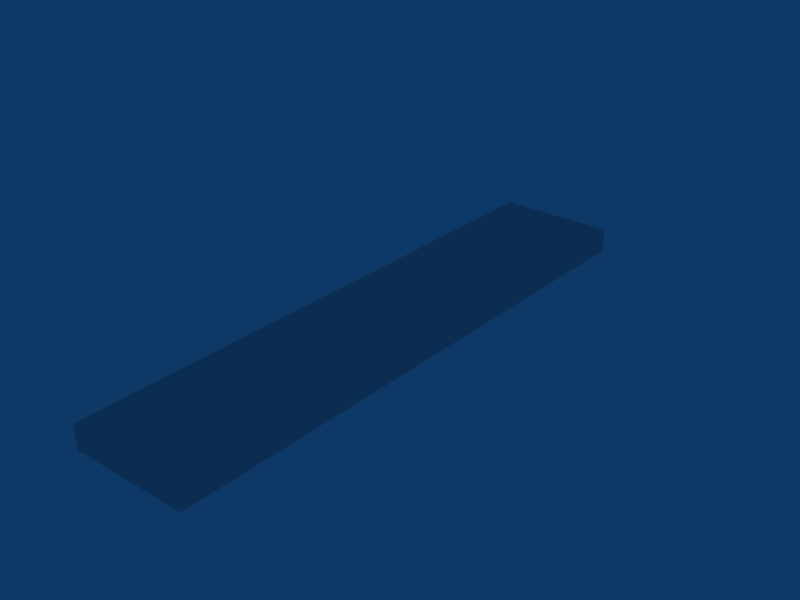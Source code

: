 # Source: morse_stereo_cameras.blend  (saved by Blender 2.58.1; exported with 4.5.12 LTS)
import bpy
from mathutils import Matrix  # noqa: F401  (used for matrix-valued properties, if any)

bpy.ops.wm.read_factory_settings(use_empty=True)
scene = bpy.context.scene
scene.name = 'Scene'

# ---- collections
col_collection_1 = bpy.data.collections.new('Collection 1'); scene.collection.children.link(col_collection_1)

# ---- materials (node trees are filled in below, after node groups)
mat_cambasemat = bpy.data.materials.new('CamBaseMat')
mat_cambasemat.alpha_threshold = 0.0
mat_cambasemat.use_transparent_shadow = False
mat_cambasemat.roughness = 0.5
mat_cambasemat.line_color = (0.0, 0.0, 0.0, 1.0)

# ---- material node trees

# ---- world
world_world = bpy.data.worlds.new('World'); scene.world = world_world
world_world.color = (0.05656, 0.2208, 0.4)
world_world.use_sun_shadow = False
world_world.sun_shadow_jitter_overblur = 0.0
world_world.cycles.sampling_method = 'MANUAL'
world_world.cycles.sample_map_resolution = 256

# ---- cameras
cam_camera_001 = bpy.data.cameras.new('Camera.001')
cam_camera_001.dof.focus_distance = 0.0

# ---- meshes
me_cube = bpy.data.meshes.new('Cube')
me_cube.from_pydata([(1.0, 1.0, -1.0), (1.0, -1.0, -1.0), (-1.0, -1.0, -1.0), (-1.0, 1.0, -1.0), (1.0, 1.0, 1.0), (1.0, -1.0, 1.0), (-1.0, -1.0, 1.0), (-1.0, 1.0, 1.0)], [], [(0, 1, 2, 3), (4, 7, 6, 5), (0, 4, 5, 1), (1, 5, 6, 2), (2, 6, 7, 3), (4, 0, 3, 7)])
me_cube.materials.append(mat_cambasemat)
me_cube.use_remesh_preserve_volume = False
me_cube.use_remesh_preserve_attributes = False
me_cube.use_mirror_vertex_groups = False
me_cube.update()
me_cube_020 = bpy.data.meshes.new('Cube.020')
me_cube_020.from_pydata([], [], [])
me_cube_020.materials.append(None)
me_cube_020.materials.append(None)
me_cube_020.update()
me_cylinder = bpy.data.meshes.new('Cylinder')
me_cylinder.from_pydata([], [], [])
me_cylinder.materials.append(None)
me_cylinder.update()

# ---- objects
ob_ptu = bpy.data.objects.new('PTU', None)
ob_camera_support = bpy.data.objects.new('Camera_Support', me_cube)
ob_cameramain = bpy.data.objects.new('CameraMain', None)
ob_cameracube = bpy.data.objects.new('CameraCube', me_cube_020)
ob_cameralens = bpy.data.objects.new('CameraLens', me_cylinder)
ob_camerarobot = bpy.data.objects.new('CameraRobot', cam_camera_001)
ob_cameramain_001 = bpy.data.objects.new('CameraMain.001', None)
ob_cameracube_001 = bpy.data.objects.new('CameraCube.001', me_cube_020)
ob_cameralens_001 = bpy.data.objects.new('CameraLens.001', me_cylinder)
ob_camerarobot_001 = bpy.data.objects.new('CameraRobot.001', cam_camera_001)

# ---- transforms, parenting, visibility, modifiers, constraints
ob_ptu.location = (0.0, 0.0, 0.0)
ob_ptu.lock_rotations_4d = False
ob_ptu.empty_display_type = 'ARROWS'
ob_ptu.empty_image_offset = (0.0, 0.0)
ob_ptu.lineart.crease_threshold = 0.0
ob_camera_support.parent = ob_ptu
ob_camera_support.location = (0.0, 0.0, 0.01)
ob_camera_support.scale = (0.05, 0.24, 0.01)
ob_camera_support.lock_rotation = (True, False, False)
ob_camera_support.lock_rotations_4d = False
ob_camera_support.empty_display_type = 'ARROWS'
ob_camera_support.color = (0.0, 0.0, 0.0, 1.0)
ob_camera_support.lineart.crease_threshold = 0.0
ob_cameramain.parent = ob_ptu
ob_cameramain.location = (0.1, 0.2, 0.07)
ob_cameramain.rotation_euler = (-1.571, 7.55e-08, -1.571)
ob_cameramain.lock_rotations_4d = False
ob_cameramain.empty_display_type = 'ARROWS'
ob_cameramain.empty_image_offset = (0.0, 0.0)
ob_cameramain.lineart.crease_threshold = 0.0
ob_cameracube.parent = ob_cameramain
ob_cameracube.matrix_parent_inverse = Matrix(((-4.371e-08, -1.0, -7.55e-08, 0.0), (7.55e-08, 7.55e-08, -1.0, 0.0), (1.0, -4.371e-08, 7.55e-08, 0.0), (0.0, 0.0, 0.0, 1.0)))
ob_cameracube.location = (-0.1, 0.0, 3.3e-16)
ob_cameracube.rotation_euler = (0.0, -0.0, -3.142)
ob_cameracube.scale = (0.5, 0.5, 0.5)
ob_cameracube.lock_rotations_4d = False
ob_cameracube.empty_display_type = 'ARROWS'
ob_cameracube.lineart.crease_threshold = 0.0
ob_cameralens.parent = ob_cameramain
ob_cameralens.matrix_parent_inverse = Matrix(((-4.371e-08, -1.0, -7.55e-08, 0.0), (7.55e-08, 7.55e-08, -1.0, 0.0), (1.0, -4.371e-08, 7.55e-08, 0.0), (0.0, 0.0, 0.0, 1.0)))
ob_cameralens.location = (-0.015, 1.656e-08, 3.3e-16)
ob_cameralens.rotation_euler = (0.0, -0.0, -3.142)
ob_cameralens.scale = (0.5, 0.5, 0.5)
ob_cameralens.lock_rotations_4d = False
ob_cameralens.empty_display_type = 'ARROWS'
ob_cameralens.lineart.crease_threshold = 0.0
ob_camerarobot.parent = ob_cameramain
ob_camerarobot.matrix_parent_inverse = Matrix(((-4.371e-08, -1.0, -7.55e-08, 0.0), (7.55e-08, 7.55e-08, -1.0, 0.0), (1.0, -4.371e-08, 7.55e-08, 0.0), (0.0, 0.0, 0.0, 1.0)))
ob_camerarobot.location = (0.0, 0.0, 5.275e-05)
ob_camerarobot.rotation_euler = (1.571, 1.097e-07, -1.571)
ob_camerarobot.scale = (0.5, 0.5, 0.5)
ob_camerarobot.lock_rotations_4d = False
ob_camerarobot.empty_display_type = 'ARROWS'
ob_camerarobot.lineart.crease_threshold = 0.0
ob_cameramain_001.parent = ob_ptu
ob_cameramain_001.location = (0.1, -0.2, 0.07)
ob_cameramain_001.rotation_euler = (-1.571, 7.55e-08, -1.571)
ob_cameramain_001.lock_rotations_4d = False
ob_cameramain_001.empty_display_type = 'ARROWS'
ob_cameramain_001.empty_image_offset = (0.0, 0.0)
ob_cameramain_001.lineart.crease_threshold = 0.0
ob_cameracube_001.parent = ob_cameramain_001
ob_cameracube_001.matrix_parent_inverse = Matrix(((-4.371e-08, -1.0, -7.55e-08, 0.0), (7.55e-08, 7.55e-08, -1.0, 0.0), (1.0, -4.371e-08, 7.55e-08, 0.0), (0.0, 0.0, 0.0, 1.0)))
ob_cameracube_001.location = (-0.1, 0.0, 3.3e-16)
ob_cameracube_001.rotation_euler = (0.0, -0.0, -3.142)
ob_cameracube_001.scale = (0.5, 0.5, 0.5)
ob_cameracube_001.lock_rotations_4d = False
ob_cameracube_001.empty_display_type = 'ARROWS'
ob_cameracube_001.lineart.crease_threshold = 0.0
ob_cameralens_001.parent = ob_cameramain_001
ob_cameralens_001.matrix_parent_inverse = Matrix(((-4.371e-08, -1.0, -7.55e-08, 0.0), (7.55e-08, 7.55e-08, -1.0, 0.0), (1.0, -4.371e-08, 7.55e-08, 0.0), (0.0, 0.0, 0.0, 1.0)))
ob_cameralens_001.location = (-0.015, 1.656e-08, 3.3e-16)
ob_cameralens_001.rotation_euler = (0.0, -0.0, -3.142)
ob_cameralens_001.scale = (0.5, 0.5, 0.5)
ob_cameralens_001.lock_rotations_4d = False
ob_cameralens_001.empty_display_type = 'ARROWS'
ob_cameralens_001.lineart.crease_threshold = 0.0
ob_camerarobot_001.parent = ob_cameramain_001
ob_camerarobot_001.matrix_parent_inverse = Matrix(((-4.371e-08, -1.0, -7.55e-08, 0.0), (7.55e-08, 7.55e-08, -1.0, 0.0), (1.0, -4.371e-08, 7.55e-08, 0.0), (0.0, 0.0, 0.0, 1.0)))
ob_camerarobot_001.location = (0.0, 0.0, 5.275e-05)
ob_camerarobot_001.rotation_euler = (1.571, 1.097e-07, -1.571)
ob_camerarobot_001.scale = (0.5, 0.5, 0.5)
ob_camerarobot_001.lock_rotations_4d = False
ob_camerarobot_001.empty_display_type = 'ARROWS'
ob_camerarobot_001.lineart.crease_threshold = 0.0

# ---- collection membership
col_collection_1.objects.link(ob_ptu)
col_collection_1.objects.link(ob_camera_support)
col_collection_1.objects.link(ob_cameramain)
col_collection_1.objects.link(ob_cameracube)
col_collection_1.objects.link(ob_cameralens)
col_collection_1.objects.link(ob_camerarobot)
col_collection_1.objects.link(ob_cameramain_001)
col_collection_1.objects.link(ob_cameracube_001)
col_collection_1.objects.link(ob_cameralens_001)
col_collection_1.objects.link(ob_camerarobot_001)

# ---- scene / render settings (as saved in the file)
scene.frame_start = 1; scene.frame_end = 250; scene.frame_set(1)
scene.render.engine = 'BLENDER_EEVEE_NEXT'
scene.render.image_settings.file_format = 'JPEG'
scene.render.image_settings.color_mode = 'RGB'
scene.render.image_settings.compression = 90
scene.render.resolution_x = 800
scene.render.resolution_y = 600
scene.render.pixel_aspect_x = 100.0
scene.render.pixel_aspect_y = 100.0
scene.render.fps = 25
scene.render.dither_intensity = 0.0
scene.render.use_compositing = False
scene.render.use_sequencer = False
scene.render.bake_margin = 2
scene.render.bake_bias = 0.0
scene.render.use_stamp_time = False
scene.render.use_stamp_date = False
scene.render.use_stamp_frame = False
scene.render.use_stamp_camera = False
scene.render.use_stamp_scene = False
scene.render.use_stamp_filename = False
scene.render.use_stamp_render_time = False
scene.render.stamp_font_size = 0
scene.cycles.use_denoising = False
scene.cycles.samples = 10
scene.cycles.sampling_pattern = 'TABULATED_SOBOL'
scene.cycles.light_sampling_threshold = 0.0
scene.cycles.use_adaptive_sampling = False
scene.cycles.use_light_tree = False
scene.cycles.blur_glossy = 0.0
scene.cycles.volume_bounces = 1
scene.cycles.pixel_filter_type = 'GAUSSIAN'
scene.cycles.sample_clamp_indirect = 0.0
scene.view_settings.view_transform = 'Raw'
bpy.context.view_layer.update()

# ---- added for rendering (the .blend has no active camera): camera
cam_auto = bpy.data.cameras.new('AutoCamera')
cam_auto.lens = 50.0
cam_auto.sensor_width = 36.0
cam_auto.clip_end = 1000.0
ob_auto_camera = bpy.data.objects.new('AutoCamera', cam_auto)
scene.collection.objects.link(ob_auto_camera)
ob_auto_camera.location = (0.483362, -0.559035, 0.40769)
ob_auto_camera.rotation_euler = (1.09748, -7.21219e-08, 0.694738)
scene.camera = ob_auto_camera
bpy.context.view_layer.update()
